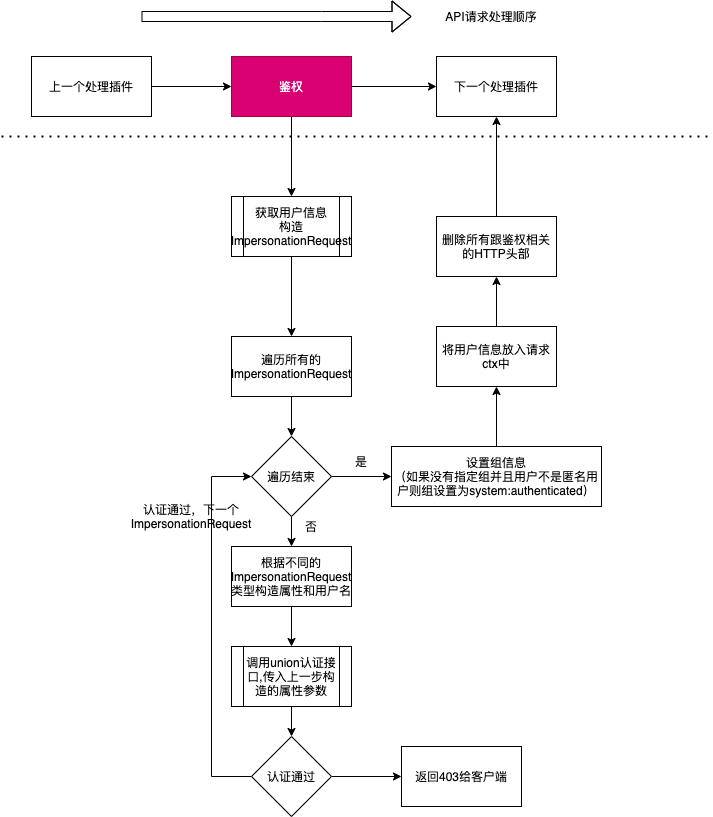

The diagram above was exported from draw.io. Its source (the exported page's mxGraphModel, read from the mxfile embedded in the PNG):
<mxGraphModel dx="1097" dy="860" grid="1" gridSize="10" guides="1" tooltips="1" connect="1" arrows="1" fold="1" page="1" pageScale="1" pageWidth="827" pageHeight="1169" math="0" shadow="0">
  <root>
    <mxCell id="0" />
    <mxCell id="1" parent="0" />
    <mxCell id="4" value="" style="edgeStyle=orthogonalEdgeStyle;rounded=0;orthogonalLoop=1;jettySize=auto;html=1;" edge="1" parent="1" source="2" target="3">
      <mxGeometry relative="1" as="geometry" />
    </mxCell>
    <mxCell id="2" value="上一个处理插件" style="rounded=0;whiteSpace=wrap;html=1;" vertex="1" parent="1">
      <mxGeometry x="120" y="190" width="120" height="60" as="geometry" />
    </mxCell>
    <mxCell id="6" value="" style="edgeStyle=orthogonalEdgeStyle;rounded=0;orthogonalLoop=1;jettySize=auto;html=1;" edge="1" parent="1" source="3" target="5">
      <mxGeometry relative="1" as="geometry" />
    </mxCell>
    <mxCell id="8" value="" style="edgeStyle=orthogonalEdgeStyle;rounded=0;orthogonalLoop=1;jettySize=auto;html=1;entryX=0.5;entryY=0;entryDx=0;entryDy=0;" edge="1" parent="1" source="3" target="9">
      <mxGeometry relative="1" as="geometry">
        <mxPoint x="414" y="370" as="targetPoint" />
      </mxGeometry>
    </mxCell>
    <mxCell id="3" value="鉴权" style="whiteSpace=wrap;html=1;rounded=0;fillColor=#d80073;strokeColor=#A50040;fontColor=#ffffff;" vertex="1" parent="1">
      <mxGeometry x="320" y="190" width="120" height="60" as="geometry" />
    </mxCell>
    <mxCell id="5" value="下一个处理插件" style="whiteSpace=wrap;html=1;rounded=0;" vertex="1" parent="1">
      <mxGeometry x="525" y="190" width="120" height="60" as="geometry" />
    </mxCell>
    <mxCell id="11" value="" style="edgeStyle=orthogonalEdgeStyle;rounded=0;orthogonalLoop=1;jettySize=auto;html=1;" edge="1" parent="1" source="9" target="10">
      <mxGeometry relative="1" as="geometry" />
    </mxCell>
    <mxCell id="9" value="&lt;span&gt;获取用户信息&lt;/span&gt;&lt;br&gt;&lt;span&gt;构造ImpersonationRequest&lt;/span&gt;" style="shape=process;whiteSpace=wrap;html=1;backgroundOutline=1;" vertex="1" parent="1">
      <mxGeometry x="320" y="330" width="120" height="60" as="geometry" />
    </mxCell>
    <mxCell id="13" value="" style="edgeStyle=orthogonalEdgeStyle;rounded=0;orthogonalLoop=1;jettySize=auto;html=1;" edge="1" parent="1" source="10" target="31">
      <mxGeometry relative="1" as="geometry" />
    </mxCell>
    <mxCell id="10" value="遍历所有的ImpersonationRequest" style="whiteSpace=wrap;html=1;" vertex="1" parent="1">
      <mxGeometry x="320" y="470" width="120" height="60" as="geometry" />
    </mxCell>
    <mxCell id="17" value="" style="edgeStyle=orthogonalEdgeStyle;rounded=0;orthogonalLoop=1;jettySize=auto;html=1;" edge="1" parent="1" source="12" target="16">
      <mxGeometry relative="1" as="geometry" />
    </mxCell>
    <mxCell id="12" value="根据不同的ImpersonationRequest类型构造属性和用户名" style="whiteSpace=wrap;html=1;" vertex="1" parent="1">
      <mxGeometry x="320" y="680" width="120" height="60" as="geometry" />
    </mxCell>
    <mxCell id="20" value="" style="edgeStyle=orthogonalEdgeStyle;rounded=0;orthogonalLoop=1;jettySize=auto;html=1;" edge="1" parent="1" source="16" target="19">
      <mxGeometry relative="1" as="geometry" />
    </mxCell>
    <mxCell id="16" value="调用union认证接口,传入上一步构造的属性参数" style="shape=process;whiteSpace=wrap;html=1;backgroundOutline=1;" vertex="1" parent="1">
      <mxGeometry x="320" y="780" width="120" height="60" as="geometry" />
    </mxCell>
    <mxCell id="22" value="" style="edgeStyle=orthogonalEdgeStyle;rounded=0;orthogonalLoop=1;jettySize=auto;html=1;entryX=0;entryY=0.5;entryDx=0;entryDy=0;exitX=0;exitY=0.5;exitDx=0;exitDy=0;" edge="1" parent="1" source="19" target="31">
      <mxGeometry relative="1" as="geometry">
        <mxPoint x="280" y="860" as="targetPoint" />
        <Array as="points">
          <mxPoint x="300" y="910" />
          <mxPoint x="300" y="610" />
        </Array>
      </mxGeometry>
    </mxCell>
    <mxCell id="30" value="" style="edgeStyle=orthogonalEdgeStyle;rounded=0;orthogonalLoop=1;jettySize=auto;html=1;" edge="1" parent="1" source="19" target="29">
      <mxGeometry relative="1" as="geometry" />
    </mxCell>
    <mxCell id="19" value="认证通过" style="rhombus;whiteSpace=wrap;html=1;" vertex="1" parent="1">
      <mxGeometry x="340" y="870" width="80" height="80" as="geometry" />
    </mxCell>
    <mxCell id="23" value="认证通过，下一个ImpersonationRequest" style="text;html=1;strokeColor=none;fillColor=none;align=center;verticalAlign=middle;whiteSpace=wrap;rounded=0;" vertex="1" parent="1">
      <mxGeometry x="220" y="630" width="120" height="40" as="geometry" />
    </mxCell>
    <mxCell id="29" value="返回403给客户端" style="whiteSpace=wrap;html=1;" vertex="1" parent="1">
      <mxGeometry x="490" y="880" width="120" height="60" as="geometry" />
    </mxCell>
    <mxCell id="32" value="" style="edgeStyle=orthogonalEdgeStyle;rounded=0;orthogonalLoop=1;jettySize=auto;html=1;" edge="1" parent="1" source="31" target="12">
      <mxGeometry relative="1" as="geometry" />
    </mxCell>
    <mxCell id="35" value="" style="edgeStyle=orthogonalEdgeStyle;rounded=0;orthogonalLoop=1;jettySize=auto;html=1;" edge="1" parent="1" source="31" target="34">
      <mxGeometry relative="1" as="geometry" />
    </mxCell>
    <mxCell id="31" value="遍历结束" style="rhombus;whiteSpace=wrap;html=1;" vertex="1" parent="1">
      <mxGeometry x="340" y="570" width="80" height="80" as="geometry" />
    </mxCell>
    <mxCell id="41" value="" style="edgeStyle=orthogonalEdgeStyle;rounded=0;orthogonalLoop=1;jettySize=auto;html=1;" edge="1" parent="1" source="34" target="37">
      <mxGeometry relative="1" as="geometry" />
    </mxCell>
    <mxCell id="34" value="设置组信息&lt;br&gt;（如果没有指定组并且用户不是匿名用户则组设置为system:authenticated）" style="whiteSpace=wrap;html=1;" vertex="1" parent="1">
      <mxGeometry x="480" y="580" width="210" height="60" as="geometry" />
    </mxCell>
    <mxCell id="36" value="是" style="text;html=1;strokeColor=none;fillColor=none;align=center;verticalAlign=middle;whiteSpace=wrap;rounded=0;" vertex="1" parent="1">
      <mxGeometry x="430" y="585" width="40" height="20" as="geometry" />
    </mxCell>
    <mxCell id="42" value="" style="edgeStyle=orthogonalEdgeStyle;rounded=0;orthogonalLoop=1;jettySize=auto;html=1;" edge="1" parent="1" source="37" target="39">
      <mxGeometry relative="1" as="geometry" />
    </mxCell>
    <mxCell id="37" value="将用户信息放入请求ctx中" style="whiteSpace=wrap;html=1;" vertex="1" parent="1">
      <mxGeometry x="525" y="460" width="120" height="60" as="geometry" />
    </mxCell>
    <mxCell id="43" value="" style="edgeStyle=orthogonalEdgeStyle;rounded=0;orthogonalLoop=1;jettySize=auto;html=1;" edge="1" parent="1" source="39" target="5">
      <mxGeometry relative="1" as="geometry" />
    </mxCell>
    <mxCell id="39" value="删除所有跟鉴权相关的HTTP头部" style="whiteSpace=wrap;html=1;" vertex="1" parent="1">
      <mxGeometry x="525" y="350" width="120" height="60" as="geometry" />
    </mxCell>
    <mxCell id="44" value="否" style="text;html=1;strokeColor=none;fillColor=none;align=center;verticalAlign=middle;whiteSpace=wrap;rounded=0;" vertex="1" parent="1">
      <mxGeometry x="380" y="650" width="40" height="20" as="geometry" />
    </mxCell>
    <mxCell id="66" value="" style="endArrow=none;dashed=1;html=1;dashPattern=1 3;strokeWidth=2;" edge="1" parent="1">
      <mxGeometry width="50" height="50" relative="1" as="geometry">
        <mxPoint x="90" y="270" as="sourcePoint" />
        <mxPoint x="800" y="270" as="targetPoint" />
      </mxGeometry>
    </mxCell>
    <mxCell id="67" value="" style="shape=flexArrow;endArrow=classic;html=1;" edge="1" parent="1" target="68">
      <mxGeometry width="50" height="50" relative="1" as="geometry">
        <mxPoint x="230" y="150" as="sourcePoint" />
        <mxPoint x="520" y="150" as="targetPoint" />
        <Array as="points">
          <mxPoint x="410" y="150" />
        </Array>
      </mxGeometry>
    </mxCell>
    <mxCell id="68" value="API请求处理顺序" style="text;html=1;strokeColor=none;fillColor=none;align=center;verticalAlign=middle;whiteSpace=wrap;rounded=0;" vertex="1" parent="1">
      <mxGeometry x="500" y="140" width="160" height="20" as="geometry" />
    </mxCell>
  </root>
</mxGraphModel>